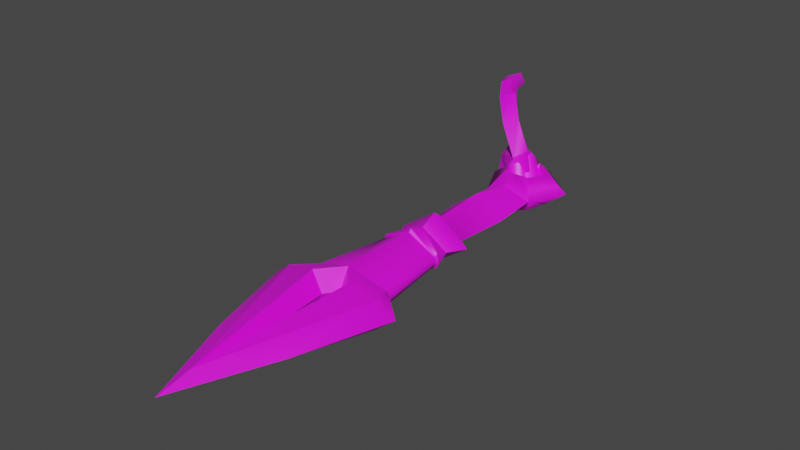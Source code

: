 # Source: spear.blend  (saved by Blender 3.3.6; exported with 4.5.12 LTS)
import bpy
from mathutils import Matrix  # noqa: F401  (used for matrix-valued properties, if any)

bpy.ops.wm.read_factory_settings(use_empty=True)
scene = bpy.context.scene
scene.name = 'Scene'

# ---- collections
col_collection = bpy.data.collections.new('Collection'); scene.collection.children.link(col_collection)

# ---- images (referenced by path relative to the original .blend; pixels are not part of the script)
import os
ASSET_DIR = os.environ.get("B2B_ASSET_DIR", "")  # directory of the original .blend (textures are referenced by path, not embedded)
HERE = os.path.dirname(os.path.abspath(__file__))  # packed textures are extracted next to this script under _unpacked/

def load_image(name, relpath, width, height, colorspace="sRGB"):
    """Load a texture the original file referenced (path relative to the .blend, or extracted next to this script)."""
    p = next((c for c in (os.path.join(HERE, relpath), os.path.join(ASSET_DIR, relpath)) if relpath and os.path.exists(c)), "")
    if p:
        img = bpy.data.images.load(p, check_existing=True)
        img.name = name
    else:  # same state as the original file: an image datablock whose file is absent (Cycles renders it pink)
        img = bpy.data.images.new(name, width, height)
        img.source = "FILE"
        img.filepath = "//" + (relpath or name)
    img.colorspace_settings.name = colorspace
    return img
img_sc_spear_bmp = load_image('sc_spear.bmp', 'sc_spear.bmp', 1024, 1024, 'sRGB')

# ---- materials (node trees are filled in below, after node groups)
mat_sc_spear = bpy.data.materials.new('sc_spear')
mat_sc_spear.use_transparent_shadow = False

# ---- material node trees
mat_sc_spear.use_nodes = True; mat_sc_spear.node_tree.nodes.clear()
_N = mat_sc_spear.node_tree.nodes; _L = mat_sc_spear.node_tree.links
n0 = _N.new('ShaderNodeBsdfPrincipled'); n0.name = 'Principled BSDF'; n0.location = (0, 300)
n0.distribution = 'GGX'
n0.subsurface_method = 'RANDOM_WALK_SKIN'
n0.inputs[3].default_value = 1.55
n0.inputs[27].default_value = (0.0, 0.0, 0.0, 1.0)
n0.inputs[28].default_value = 1.0
n1 = _N.new('ShaderNodeOutputMaterial'); n1.name = 'Material Output'; n1.location = (300, 300)
n2 = _N.new('ShaderNodeRGB'); n2.name = 'RGB'; n2.location = (-300, 300)
n2.label = 'Ambient'
n2.outputs[0].default_value = (0.0, 0.0, 0.0, 1.0)
n3 = _N.new('ShaderNodeRGB'); n3.name = 'RGB.001'; n3.location = (-300, 0)
n3.label = 'Specular'
n3.outputs[0].default_value = (1.0, 1.0, 1.0, 1.0)
n4 = _N.new('ShaderNodeTexImage'); n4.name = 'Image Texture'; n4.location = (-290, 280)
n4.image = img_sc_spear_bmp
_L.new(n0.outputs[0], n1.inputs[0])
_L.new(n4.outputs[0], n0.inputs[0])
n1.is_active_output = True

# ---- world
world_world = bpy.data.worlds.new('World'); scene.world = world_world
world_world.use_nodes = True; world_world.node_tree.nodes.clear()
_N = world_world.node_tree.nodes; _L = world_world.node_tree.links
n0 = _N.new('ShaderNodeOutputWorld'); n0.name = 'World Output'; n0.location = (300, 300)
n1 = _N.new('ShaderNodeBackground'); n1.name = 'Background'; n1.location = (10, 300)
n1.inputs[0].default_value = (0.05088, 0.05088, 0.05088, 1.0)
_L.new(n1.outputs[0], n0.inputs[0])
n0.is_active_output = True
world_world.color = (0.05088, 0.05088, 0.05088)
world_world.use_sun_shadow = False
world_world.sun_shadow_jitter_overblur = 0.0

# ---- meshes
me_mesh0 = bpy.data.meshes.new('mesh0')
me_mesh0.from_pydata([(-0.009589, -0.000372, 0.1999), (-0.000871, -0.000339, 0.1872), (-0.02004, -0.01955, 0.199), (-0.000732, -0.01967, 0.1767), (-0.02004, -0.01955, 0.199), (-0.009589, -0.000372, 0.1999), (-0.001027, -0.006852, 0.3452), (-0.001013, -0.000133, 0.2996), (-0.000871, -0.000339, 0.1872), (0.007813, -0.00026, 0.1999), (-0.000732, -0.01967, 0.1767), (0.01851, -0.0193, 0.1991), (0.007813, -0.00026, 0.1999), (0.01851, -0.0193, 0.1991), (-0.001013, -0.000133, 0.2996), (-0.001027, -0.006852, 0.3452), (-0.009589, -0.000372, 0.1999), (-0.02029, 0.01867, 0.1989), (-0.000871, -0.000339, 0.1872), (-0.000983, 0.01895, 0.1766), (-0.009589, -0.000372, 0.1999), (-0.02029, 0.01867, 0.1989), (-0.001013, -0.000133, 0.2996), (-0.001115, 0.006752, 0.3451), (0.007813, -0.00026, 0.1999), (-0.000871, -0.000339, 0.1872), (0.01827, 0.01892, 0.199), (-0.000983, 0.01895, 0.1766), (0.007813, -0.00026, 0.1999), (-0.001013, -0.000133, 0.2996), (0.01827, 0.01892, 0.199), (-0.001115, 0.006752, 0.3451), (-0.03774, -0.007014, 0.1709), (-0.000732, -0.01967, 0.1767), (-0.04786, -0.01374, 0.198), (-0.02004, -0.01955, 0.199), (-0.001027, -0.006852, 0.3452), (-0.000732, -0.01967, 0.1767), (0.03612, -0.006535, 0.171), (0.01851, -0.0193, 0.1991), (0.04626, -0.01313, 0.1981), (-0.001027, -0.006852, 0.3452), (-0.000983, 0.01895, 0.1766), (0.03603, 0.006275, 0.171), (0.04609, 0.01311, 0.198), (0.01827, 0.01892, 0.199), (-0.001115, 0.006752, 0.3451), (-0.000983, 0.01895, 0.1766), (-0.03782, 0.005796, 0.1709), (-0.02029, 0.01867, 0.1989), (-0.04803, 0.01249, 0.1979), (-0.001115, 0.006752, 0.3451), (-0.001027, -0.006852, 0.3452), (-0.001114, 1.2e-05, 0.3791), (0.03647, 8.2e-05, 0.2847), (0.04626, -0.01313, 0.1981), (0.06381, 9.1e-05, 0.1937), (0.03612, -0.006535, 0.171), (0.03788, -0.00012, 0.1698), (0.03788, -0.00012, 0.1698), (0.03603, 0.006275, 0.171), (0.06381, 9.1e-05, 0.1937), (0.04609, 0.01311, 0.198), (0.03647, 8.2e-05, 0.2847), (-0.001115, 0.006752, 0.3451), (-0.001114, 1.2e-05, 0.3791), (-0.03774, -0.007014, 0.1709), (-0.03958, -0.000623, 0.1697), (-0.06557, -0.000747, 0.1935), (-0.04786, -0.01374, 0.198), (-0.03846, -0.000403, 0.2846), (-0.001027, -0.006852, 0.3452), (-0.001114, 1.2e-05, 0.3791), (-0.001114, 1.2e-05, 0.3791), (-0.001115, 0.006752, 0.3451), (-0.03846, -0.000403, 0.2846), (-0.04803, 0.01249, 0.1979), (-0.06557, -0.000747, 0.1935), (-0.03782, 0.005796, 0.1709), (-0.03958, -0.000623, 0.1697), (-0.02983, -0.000692, 0.09784), (-0.02983, -0.000692, 0.09784), (-0.03958, -0.000623, 0.1697), (-0.02908, -0.004753, 0.09771), (-0.03774, -0.007014, 0.1709), (-0.000634, -0.01973, 0.09847), (-0.000732, -0.01967, 0.1767), (0.02762, -0.004385, 0.09778), (0.03612, -0.006535, 0.171), (0.02832, -0.000315, 0.09792), (0.03788, -0.00012, 0.1698), (0.02757, 0.003746, 0.09777), (0.03603, 0.006275, 0.171), (-0.000883, 0.01872, 0.0984), (-0.000983, 0.01895, 0.1766), (-0.02913, 0.003377, 0.09769), (-0.03782, 0.005796, 0.1709), (-0.02983, -0.000692, 0.09784), (-0.02459, -0.000934, -0.05185), (-0.00066, 0.01205, -0.04513), (-0.01398, 0.01648, -0.06568), (-0.000664, 0.01656, -0.06567), (-0.000494, -0.01358, -0.04509), (-0.02459, -0.000934, -0.05185), (-0.000438, -0.01817, -0.0656), (-0.01376, -0.01826, -0.06562), (-0.000544, -0.000813, -0.0714), (0.02346, -0.000622, -0.05179), (-0.00066, 0.01205, -0.04513), (-0.000664, 0.01656, -0.06567), (0.01266, 0.01665, -0.06565), (-0.000544, -0.000813, -0.0714), (-0.02156, -0.005629, -0.1128), (-0.01759, -0.01422, -0.1081), (-0.01936, -0.02236, -0.1256), (-0.004488, -0.02547, -0.1103), (-0.003832, -0.03484, -0.09937), (0.02799, 0.00681, 0.09532), (-0.000844, 0.01643, 0.07919), (0.02553, -0.000369, 0.07895), (0.03045, -0.000305, 0.09568), (0.02808, -0.007453, 0.09535), (-0.000624, -0.0175, 0.07925), (-0.0295, -0.007826, 0.09527), (-0.02699, -0.000707, 0.07889), (-0.03196, -0.00071, 0.0956), (-0.02959, 0.006437, 0.09525), (-0.04039, 0.01575, -0.09705), (-0.01455, 0.02715, -0.08607), (-0.01869, 0.01685, -0.07848), (-0.03298, -0.007543, -0.09901), (-0.02067, 0.00571, -0.08659), (-0.000306, 0.003697, -0.08308), (-0.01455, 0.02715, -0.08607), (-0.000843, 0.001664, -0.07493), (-0.01869, 0.01685, -0.07848), (-0.006321, -0.003706, -0.06673), (-0.02067, 0.00571, -0.08659), (-0.01743, -0.004454, -0.08216), (-0.000667, -0.00683, -0.08482), (-0.003832, -0.03484, -0.09937), (0.008247, -0.004607, -0.08732), (-0.004488, -0.02547, -0.1103), (0.008584, -0.002425, -0.09833), (-0.01759, -0.01422, -0.1081), (-0.01128, -0.004633, -0.1012), (-0.008401, 0.014, -0.1141), (-0.00689, 0.02543, -0.1009), (-0.03189, 0.02197, -0.1222), (-0.02192, 0.01018, -0.1272), (-0.04016, -0.007537, -0.1299), (-0.02638, -0.009056, -0.1315), (-0.02792, -0.03415, -0.1202), (-0.000544, -0.000813, -0.0714), (-0.01376, -0.01826, -0.06562), (-0.01014, -0.000876, -0.07141), (-0.01014, -0.000876, -0.07141), (-0.01648, -0.000949, -0.08816), (-0.02258, -0.01634, -0.08887), (-0.01376, -0.01826, -0.06562), (-0.04272, -0.001121, -0.08955), (-0.02459, -0.000934, -0.05185), (-0.02278, 0.01436, -0.08893), (-0.01398, 0.01648, -0.06568), (0.01266, 0.01665, -0.06565), (-0.000544, -0.000813, -0.0714), (0.009049, -0.000752, -0.07139), (0.02346, -0.000622, -0.05179), (-0.000494, -0.01358, -0.04509), (0.01288, -0.01808, -0.06559), (-0.000438, -0.01817, -0.0656), (-0.000494, -0.01358, -0.04509), (0.01288, -0.01808, -0.06559), (0.009049, -0.000752, -0.07139), (0.01288, -0.01808, -0.06559), (0.01543, -0.000741, -0.08812), (0.02173, -0.01605, -0.08882), (-0.000506, -0.000869, -0.1011), (0.02173, -0.01605, -0.08882), (-0.000403, -0.0156, -0.1068), (0.04168, -0.000574, -0.08944), (-0.000475, -0.000913, -0.1253), (0.02153, 0.01465, -0.08887), (-0.000594, 0.01384, -0.1069), (0.01543, -0.000741, -0.08812), (-0.000506, -0.000869, -0.1011), (0.009049, -0.000752, -0.07139), (0.01543, -0.000741, -0.08812), (0.02153, 0.01465, -0.08887), (0.01266, 0.01665, -0.06565), (0.04168, -0.000574, -0.08944), (0.02346, -0.000622, -0.05179), (0.02173, -0.01605, -0.08882), (0.01288, -0.01808, -0.06559), (-0.01295, 0.02148, -0.09452), (-0.04007, 0.02261, -0.1088), (-0.03428, 0.01819, -0.1137), (-0.04763, -0.006993, -0.1145), (-0.03665, -0.01508, -0.1183), (-0.03232, -0.03567, -0.1027), (-0.02945, -0.02836, -0.1123), (-0.03232, -0.03567, -0.1027), (-0.0102, -0.0335, -0.08441), (-0.03232, -0.03567, -0.1027), (-0.01864, -0.03082, -0.07813), (-0.03232, -0.03567, -0.1027), (-0.03332, -0.02969, -0.09033), (-0.04763, -0.006993, -0.1145), (-0.04622, -0.006091, -0.1023), (-0.04007, 0.02261, -0.1088), (-0.01295, 0.02148, -0.09452), (-0.00689, 0.02543, -0.1009), (-0.03428, 0.01819, -0.1137), (-0.03189, 0.02197, -0.1222), (-0.03665, -0.01508, -0.1183), (-0.04016, -0.007537, -0.1299), (-0.02945, -0.02836, -0.1123), (-0.02792, -0.03415, -0.1202), (-0.01185, -0.03207, -0.09392), (-0.000611, -0.0228, 0.09595), (-0.02908, -0.004753, 0.09771), (-0.000634, -0.01973, 0.09847), (-0.000624, -0.0175, 0.07925), (-0.000611, -0.0228, 0.09595), (-0.0295, -0.007826, 0.09527), (-0.02908, -0.004753, 0.09771), (-0.0295, -0.007826, 0.09527), (-0.02983, -0.000692, 0.09784), (-0.03196, -0.00071, 0.0956), (-0.02913, 0.003377, 0.09769), (-0.02959, 0.006437, 0.09525), (-0.000883, 0.01872, 0.0984), (-0.02959, 0.006437, 0.09525), (-0.0009, 0.02178, 0.09588), (-0.02699, -0.000707, 0.07889), (-0.000844, 0.01643, 0.07919), (-0.000844, 0.01643, 0.07919), (-0.0009, 0.02178, 0.09588), (0.02799, 0.00681, 0.09532), (0.02757, 0.003746, 0.09777), (0.02799, 0.00681, 0.09532), (0.02832, -0.000315, 0.09792), (0.03045, -0.000305, 0.09568), (0.02762, -0.004385, 0.09778), (0.02808, -0.007453, 0.09535), (-0.000634, -0.01973, 0.09847), (0.02808, -0.007453, 0.09535), (-0.000611, -0.0228, 0.09595), (0.02808, -0.007453, 0.09535), (-0.000611, -0.0228, 0.09595), (0.02553, -0.000369, 0.07895), (-0.000624, -0.0175, 0.07925), (0.02757, 0.003746, 0.09777), (-0.0009, 0.02178, 0.09588), (-0.000883, 0.01872, 0.0984), (-0.000494, -0.01358, -0.04509), (-0.02459, -0.000934, -0.05185), (-0.02813, -0.000862, -0.000638), (-0.000502, -0.02093, -0.000875), (-0.02383, -0.000736, 0.05275), (-0.000589, -0.01785, 0.05281), (-0.03699, -0.000804, 0.06238), (-0.000553, -0.02529, 0.06302), (-0.02699, -0.000707, 0.07889), (-0.000624, -0.0175, 0.07925), (-0.02459, -0.000934, -0.05185), (-0.00066, 0.01205, -0.04513), (-0.000764, 0.01956, -0.00095), (-0.02813, -0.000862, -0.000638), (-0.000813, 0.01667, 0.05274), (-0.02383, -0.000736, 0.05275), (-0.000874, 0.02416, 0.06293), (-0.03699, -0.000804, 0.06238), (-0.000844, 0.01643, 0.07919), (-0.02699, -0.000707, 0.07889), (0.02553, -0.000369, 0.07895), (-0.000844, 0.01643, 0.07919), (-0.000874, 0.02416, 0.06293), (0.03556, -0.000333, 0.06247), (-0.000813, 0.01667, 0.05274), (0.02243, -0.000436, 0.05281), (-0.000764, 0.01956, -0.00095), (0.02686, -0.000506, -0.000569), (-0.00066, 0.01205, -0.04513), (0.02346, -0.000622, -0.05179), (-0.000624, -0.0175, 0.07925), (0.02553, -0.000369, 0.07895), (0.03556, -0.000333, 0.06247), (-0.000553, -0.02529, 0.06302), (0.02243, -0.000436, 0.05281), (-0.000589, -0.01785, 0.05281), (0.02686, -0.000506, -0.000569), (-0.000502, -0.02093, -0.000875), (0.02346, -0.000622, -0.05179), (-0.000494, -0.01358, -0.04509), (-0.000544, -0.000813, -0.0714), (-0.000438, -0.01817, -0.0656), (0.009049, -0.000752, -0.07139), (-0.000594, 0.01384, -0.1069), (-0.01648, -0.000949, -0.08816), (-0.000506, -0.000869, -0.1011), (-0.01648, -0.000949, -0.08816), (-0.000506, -0.000869, -0.1011), (-0.000403, -0.0156, -0.1068), (-0.02258, -0.01634, -0.08887), (-0.000475, -0.000913, -0.1253), (-0.04272, -0.001121, -0.08955), (-0.000594, 0.01384, -0.1069), (-0.02278, 0.01436, -0.08893), (-0.01648, -0.000949, -0.08816), (-0.01398, 0.01648, -0.06568), (-0.01014, -0.000876, -0.07141), (-0.000664, 0.01656, -0.06567), (-0.000544, -0.000813, -0.0714), (-0.01185, -0.03207, -0.09392), (-0.000667, -0.00683, -0.08482), (0.002574, -0.005811, -0.07434), (-0.01185, -0.03207, -0.09392), (-0.02945, -0.02836, -0.1123), (-0.0102, -0.0335, -0.08441), (0.002574, -0.005811, -0.07434), (-0.0102, -0.0335, -0.08441), (-0.006321, -0.003706, -0.06673), (-0.01864, -0.03082, -0.07813), (-0.01743, -0.004454, -0.08216), (-0.01864, -0.03082, -0.07813), (-0.02094, -0.01556, -0.08876), (-0.03332, -0.02969, -0.09033), (-0.03298, -0.007543, -0.09901), (-0.04622, -0.006091, -0.1023), (-0.04039, 0.01575, -0.09705), (-0.04007, 0.02261, -0.1088), (-0.01455, 0.02715, -0.08607), (-0.01295, 0.02148, -0.09452), (-0.000306, 0.003697, -0.08308), (-0.01295, 0.02148, -0.09452), (0.008064, 0.003413, -0.08707), (-0.00689, 0.02543, -0.1009), (0.008584, -0.002425, -0.09833), (-0.008401, 0.014, -0.1141), (-0.01128, -0.004633, -0.1012), (-0.008401, 0.014, -0.1141), (-0.01715, 0.003959, -0.107), (-0.02192, 0.01018, -0.1272), (-0.01715, 0.003959, -0.107), (-0.02192, 0.01018, -0.1272), (-0.02156, -0.005629, -0.1128), (-0.02638, -0.009056, -0.1315), (-0.01936, -0.02236, -0.1256), (-0.02792, -0.03415, -0.1202), (-0.003832, -0.03484, -0.09937), (-0.01185, -0.03207, -0.09392), (-0.000667, -0.00683, -0.08482), (-0.07691, 0.05905, -0.1887), (-0.08689, 0.055, -0.1783), (-0.07515, 0.05559, -0.1523), (-0.09095, 0.06689, -0.1747), (-0.08689, 0.055, -0.1783), (-0.07515, 0.05559, -0.1523), (-0.07515, 0.05559, -0.1523), (-0.05706, 0.05121, -0.1235), (-0.06511, 0.06215, -0.1567), (-0.07691, 0.05905, -0.1887), (-0.06511, 0.06215, -0.1567), (-0.07835, 0.07109, -0.1825), (-0.0648, 0.0765, -0.1539), (-0.09095, 0.06689, -0.1747), (-0.07789, 0.0714, -0.1465), (-0.07515, 0.05559, -0.1523), (-0.07789, 0.0714, -0.1465), (-0.05706, 0.05121, -0.1235), (-0.05987, 0.06672, -0.1183), (-0.04105, 0.0373, -0.1054), (-0.0388, 0.05205, -0.09453), (-0.02464, 0.01926, -0.09412), (-0.01554, 0.02513, -0.0802), (-0.02258, -0.01045, -0.09524), (-0.01554, 0.02513, -0.0802), (-0.01154, -0.009688, -0.08285), (-0.01554, 0.02513, -0.0802), (0.001417, -0.000818, -0.09016), (-0.004698, 0.03156, -0.08927), (-0.01086, -0.005028, -0.1039), (-0.01247, 0.02422, -0.1029), (-0.02258, -0.01045, -0.09524), (-0.01247, 0.02422, -0.1029), (-0.02464, 0.01926, -0.09412), (-0.03059, 0.04176, -0.1113), (-0.04105, 0.0373, -0.1054), (-0.04646, 0.05486, -0.1304), (-0.05706, 0.05121, -0.1235), (-0.05706, 0.05121, -0.1235), (-0.04646, 0.05486, -0.1304), (-0.06511, 0.06215, -0.1567), (-0.04646, 0.05486, -0.1304), (-0.0648, 0.0765, -0.1539), (-0.04669, 0.07241, -0.1258), (-0.07789, 0.0714, -0.1465), (-0.04669, 0.07241, -0.1258), (-0.05987, 0.06672, -0.1183), (-0.04669, 0.07241, -0.1258), (-0.0388, 0.05205, -0.09453), (-0.02643, 0.0552, -0.1036), (-0.01554, 0.02513, -0.0802), (-0.02643, 0.0552, -0.1036), (-0.004698, 0.03156, -0.08927), (-0.02643, 0.0552, -0.1036), (-0.01247, 0.02422, -0.1029), (-0.02643, 0.0552, -0.1036), (-0.03059, 0.04176, -0.1113), (-0.04669, 0.07241, -0.1258), (-0.04646, 0.05486, -0.1304)], [], [(0, 1, 2), (2, 1, 3), (4, 5, 6), (6, 5, 7), (8, 9, 10), (10, 9, 11), (12, 13, 14), (14, 13, 15), (16, 17, 18), (18, 17, 19), (20, 21, 22), (22, 21, 23), (24, 25, 26), (26, 25, 27), (28, 29, 30), (30, 29, 31), (32, 33, 34), (34, 33, 35), (34, 35, 36), (37, 38, 39), (39, 38, 40), (39, 40, 41), (42, 43, 44), (42, 44, 45), (45, 44, 46), (47, 48, 49), (49, 48, 50), (49, 50, 51), (52, 53, 54), (52, 54, 55), (55, 54, 56), (55, 56, 57), (57, 56, 58), (59, 60, 61), (61, 60, 62), (61, 62, 63), (63, 62, 64), (63, 64, 65), (66, 67, 68), (66, 68, 69), (69, 68, 70), (69, 70, 71), (71, 70, 72), (73, 74, 75), (75, 74, 76), (75, 76, 77), (77, 76, 78), (77, 78, 79), (79, 78, 80), (81, 82, 83), (83, 82, 84), (83, 84, 85), (85, 84, 86), (85, 86, 87), (87, 86, 88), (87, 88, 89), (89, 88, 90), (89, 90, 91), (91, 90, 92), (91, 92, 93), (93, 92, 94), (93, 94, 95), (95, 94, 96), (95, 96, 97), (98, 99, 100), (100, 99, 101), (102, 103, 104), (104, 103, 105), (104, 105, 106), (107, 108, 109), (107, 109, 110), (110, 109, 111), (112, 113, 114), (114, 113, 115), (114, 115, 116), (117, 118, 119), (117, 119, 120), (120, 119, 121), (122, 123, 124), (124, 123, 125), (124, 125, 126), (127, 128, 129), (127, 129, 130), (130, 129, 131), (132, 133, 134), (134, 133, 135), (134, 135, 136), (136, 135, 137), (136, 137, 138), (139, 140, 141), (141, 140, 142), (141, 142, 143), (143, 142, 144), (143, 144, 145), (146, 147, 148), (146, 148, 149), (149, 148, 150), (149, 150, 151), (151, 150, 152), (153, 154, 155), (156, 157, 158), (156, 158, 159), (159, 158, 160), (159, 160, 161), (161, 160, 162), (161, 162, 163), (164, 165, 166), (167, 168, 169), (170, 171, 172), (170, 172, 173), (173, 174, 175), (175, 174, 176), (175, 176, 177), (177, 178, 179), (179, 178, 180), (179, 180, 181), (181, 180, 182), (181, 182, 183), (183, 182, 184), (183, 184, 185), (186, 187, 188), (186, 188, 189), (189, 188, 190), (189, 190, 191), (191, 190, 192), (191, 192, 193), (194, 195, 196), (196, 195, 197), (196, 197, 198), (198, 197, 199), (198, 199, 200), (200, 201, 202), (202, 203, 204), (204, 205, 206), (206, 205, 207), (206, 207, 208), (208, 207, 209), (210, 211, 212), (212, 211, 213), (212, 213, 214), (214, 213, 215), (214, 215, 216), (216, 215, 217), (216, 217, 218), (219, 220, 221), (222, 223, 224), (224, 223, 225), (226, 225, 227), (226, 227, 228), (228, 227, 229), (228, 229, 230), (230, 229, 231), (232, 231, 233), (232, 233, 234), (234, 233, 235), (236, 237, 238), (238, 237, 239), (240, 239, 241), (240, 241, 242), (242, 241, 243), (242, 243, 244), (244, 243, 245), (246, 245, 247), (248, 249, 250), (250, 249, 251), (252, 253, 254), (255, 256, 257), (255, 257, 258), (258, 257, 259), (258, 259, 260), (260, 259, 261), (260, 261, 262), (262, 261, 263), (262, 263, 264), (265, 266, 267), (265, 267, 268), (268, 267, 269), (268, 269, 270), (270, 269, 271), (270, 271, 272), (272, 271, 273), (272, 273, 274), (275, 276, 277), (275, 277, 278), (278, 277, 279), (278, 279, 280), (280, 279, 281), (280, 281, 282), (282, 281, 283), (282, 283, 284), (285, 286, 287), (285, 287, 288), (288, 287, 289), (288, 289, 290), (290, 289, 291), (290, 291, 292), (292, 291, 293), (292, 293, 294), (295, 296, 297), (298, 299, 300), (301, 302, 303), (301, 303, 304), (304, 303, 305), (304, 305, 306), (306, 305, 307), (306, 307, 308), (308, 307, 309), (308, 309, 310), (310, 309, 311), (310, 311, 312), (312, 311, 313), (314, 315, 316), (317, 318, 319), (317, 319, 320), (320, 321, 322), (322, 321, 323), (322, 323, 324), (324, 325, 326), (326, 325, 327), (326, 327, 328), (328, 327, 329), (328, 329, 330), (330, 329, 331), (330, 331, 332), (332, 331, 333), (332, 333, 334), (334, 335, 336), (336, 335, 337), (336, 337, 338), (338, 337, 339), (338, 339, 340), (340, 341, 342), (342, 341, 343), (344, 345, 346), (346, 345, 347), (346, 347, 348), (348, 347, 349), (348, 349, 350), (350, 349, 351), (350, 351, 352), (353, 354, 355), (356, 357, 358), (359, 360, 361), (359, 361, 362), (362, 363, 364), (364, 363, 365), (364, 365, 366), (366, 365, 367), (366, 367, 368), (368, 369, 370), (370, 369, 371), (370, 371, 372), (372, 371, 373), (372, 373, 374), (374, 373, 375), (374, 375, 376), (376, 377, 378), (378, 379, 380), (380, 379, 381), (380, 381, 382), (382, 381, 383), (382, 383, 384), (384, 385, 386), (386, 385, 387), (386, 387, 388), (388, 387, 389), (388, 389, 390), (391, 392, 393), (393, 394, 395), (395, 394, 396), (395, 396, 397), (397, 398, 399), (399, 400, 401), (401, 400, 402), (401, 402, 403), (403, 404, 405), (405, 406, 407), (407, 408, 409), (409, 408, 410), (409, 410, 411)])
me_mesh0.polygons.foreach_set('use_smooth', [1, 1, 1, 1, 1, 1, 1, 0, 1, 1, 1, 0, 1, 1, 0, 1, 1, 1, 1, 1, 1, 1, 1, 1, 1, 1, 1, 1, 1, 1, 1, 1, 1, 1, 1, 1, 1, 1, 1, 1, 1, 1, 1, 1, 1, 1, 1, 1, 1, 1, 1, 1, 1, 1, 1, 1, 1, 1, 1, 1, 1, 1, 1, 1, 1, 1, 1, 1, 1, 1, 1, 1, 1, 1, 1, 1, 1, 1, 1, 1, 1, 1, 1, 1, 1, 1, 1, 1, 1, 1, 1, 1, 1, 1, 1, 1, 1, 1, 1, 1, 1, 1, 1, 1, 1, 1, 1, 1, 1, 1, 1, 1, 1, 1, 1, 1, 1, 1, 1, 1, 1, 1, 1, 1, 1, 1, 1, 1, 1, 1, 1, 1, 1, 1, 1, 1, 1, 1, 1, 1, 1, 1, 1, 1, 1, 1, 1, 1, 1, 1, 1, 1, 1, 1, 1, 1, 1, 1, 1, 1, 1, 1, 1, 1, 1, 1, 1, 1, 1, 1, 1, 1, 1, 1, 1, 1, 1, 1, 1, 1, 1, 1, 1, 1, 1, 1, 1, 1, 1, 1, 1, 1, 1, 1, 1, 1, 1, 1, 1, 1, 1, 1, 1, 1, 1, 1, 1, 1, 1, 1, 1, 1, 1, 1, 1, 1, 1, 1, 1, 1, 1, 1, 1, 1, 1, 1, 1, 1, 1, 1, 1, 1, 1, 1, 1, 1, 1, 1, 1, 1, 1, 1, 1, 1, 1, 1, 1, 1, 1, 1, 1, 1, 1, 1, 1, 1, 1, 1, 1, 1, 1, 1, 1, 1, 1, 1, 1, 1, 1, 1, 1, 1, 1, 1, 1, 1, 1, 1, 1, 1])
_uv = me_mesh0.uv_layers.new(name='GeometrySource2')
_uv.uv.foreach_set('vector', [0.5553, 0.7262, 0.5971, 0.6915, 0.5531, 0.7723, 0.5531, 0.7723, 0.5971, 0.6915, 0.6207, 0.6937, 0.5531, 0.7723, 0.5553, 0.7262, 0.2438, 0.6483, 0.2438, 0.6483, 0.5553, 0.7262, 0.3456, 0.6676, 0.5971, 0.6915, 0.5621, 0.6512, 0.6207, 0.6937, 0.6207, 0.6937, 0.5621, 0.6512, 0.5734, 0.6009, 0.5621, 0.6512, 0.5734, 0.6009, 0.3456, 0.6676, 0.3456, 0.6676, 0.5734, 0.6009, 0.2438, 0.6483, 0.5553, 0.7262, 0.5531, 0.7718, 0.5971, 0.6915, 0.5971, 0.6915, 0.5531, 0.7718, 0.6207, 0.6934, 0.5553, 0.7262, 0.5531, 0.7718, 0.3456, 0.6676, 0.3456, 0.6676, 0.5531, 0.7718, 0.2438, 0.648, 0.5621, 0.6512, 0.5971, 0.6915, 0.5734, 0.6004, 0.5734, 0.6004, 0.5971, 0.6915, 0.6207, 0.6934, 0.5621, 0.6512, 0.3456, 0.6676, 0.5734, 0.6004, 0.5734, 0.6004, 0.3456, 0.6676, 0.2438, 0.648, 0.6166, 0.8612, 0.6207, 0.6937, 0.5546, 0.8922, 0.5546, 0.8922, 0.6207, 0.6937, 0.5531, 0.7723, 0.5546, 0.8922, 0.5531, 0.7723, 0.2438, 0.6483, 0.6207, 0.6937, 0.6366, 0.5401, 0.5734, 0.6009, 0.5734, 0.6009, 0.6366, 0.5401, 0.5565, 0.4837, 0.5734, 0.6009, 0.5565, 0.4837, 0.2438, 0.6483, 0.6207, 0.6934, 0.6366, 0.5401, 0.5565, 0.4835, 0.6207, 0.6934, 0.5565, 0.4835, 0.5734, 0.6004, 0.5734, 0.6004, 0.5565, 0.4835, 0.2438, 0.648, 0.6207, 0.6934, 0.6166, 0.8612, 0.5531, 0.7718, 0.5531, 0.7718, 0.6166, 0.8612, 0.5546, 0.8919, 0.5531, 0.7718, 0.5546, 0.8919, 0.2438, 0.648, 0.2438, 0.6483, 0.1627, 0.6436, 0.3812, 0.4967, 0.2438, 0.6483, 0.3812, 0.4967, 0.5565, 0.4837, 0.5565, 0.4837, 0.3812, 0.4967, 0.5731, 0.421, 0.5565, 0.4837, 0.5731, 0.421, 0.6366, 0.5401, 0.6366, 0.5401, 0.5731, 0.421, 0.64, 0.5326, 0.64, 0.5326, 0.6366, 0.5401, 0.5731, 0.421, 0.5731, 0.421, 0.6366, 0.5401, 0.5565, 0.4835, 0.5731, 0.421, 0.5565, 0.4835, 0.3812, 0.4967, 0.3812, 0.4967, 0.5565, 0.4835, 0.2438, 0.648, 0.3812, 0.4967, 0.2438, 0.648, 0.1627, 0.6436, 0.6166, 0.8612, 0.6188, 0.8692, 0.5526, 0.9691, 0.6166, 0.8612, 0.5526, 0.9691, 0.5546, 0.8922, 0.5546, 0.8922, 0.5526, 0.9691, 0.3595, 0.8326, 0.5546, 0.8922, 0.3595, 0.8326, 0.2438, 0.6483, 0.2438, 0.6483, 0.3595, 0.8326, 0.1627, 0.6436, 0.1627, 0.6436, 0.2438, 0.648, 0.3595, 0.8326, 0.3595, 0.8326, 0.2438, 0.648, 0.5546, 0.8919, 0.3595, 0.8326, 0.5546, 0.8919, 0.5526, 0.9691, 0.5526, 0.9691, 0.5546, 0.8919, 0.6166, 0.8612, 0.5526, 0.9691, 0.6166, 0.8612, 0.6188, 0.8692, 0.6188, 0.8692, 0.6166, 0.8612, 0.7667, 0.8473, 0.7667, 0.8473, 0.6188, 0.8692, 0.7675, 0.8441, 0.7675, 0.8441, 0.6188, 0.8692, 0.6166, 0.8612, 0.7675, 0.8441, 0.6166, 0.8612, 0.7758, 0.7227, 0.7758, 0.7227, 0.6166, 0.8612, 0.6207, 0.6937, 0.7758, 0.7227, 0.6207, 0.6937, 0.7792, 0.5894, 0.7792, 0.5894, 0.6207, 0.6937, 0.6366, 0.5401, 0.7792, 0.5894, 0.6366, 0.5401, 0.7792, 0.5863, 0.7792, 0.5863, 0.6366, 0.5401, 0.64, 0.5326, 0.7792, 0.5863, 0.64, 0.5326, 0.7792, 0.5894, 0.7792, 0.5894, 0.64, 0.5326, 0.6366, 0.5401, 0.7792, 0.5894, 0.6366, 0.5401, 0.7758, 0.7223, 0.7758, 0.7223, 0.6366, 0.5401, 0.6207, 0.6934, 0.7758, 0.7223, 0.6207, 0.6934, 0.7675, 0.8441, 0.7675, 0.8441, 0.6207, 0.6934, 0.6166, 0.8612, 0.7675, 0.8441, 0.6166, 0.8612, 0.7667, 0.8473, 0.6017, 0.3065, 0.6017, 0.3387, 0.6781, 0.3148, 0.6781, 0.3148, 0.6017, 0.3387, 0.6781, 0.3436, 0.6029, 0.3387, 0.6017, 0.3065, 0.6784, 0.3419, 0.6784, 0.3419, 0.6017, 0.3065, 0.6779, 0.3143, 0.6784, 0.3419, 0.6779, 0.3143, 0.6923, 0.3448, 0.6041, 0.3031, 0.6078, 0.3419, 0.6771, 0.3412, 0.6041, 0.3031, 0.6771, 0.3412, 0.6801, 0.3038, 0.6801, 0.3038, 0.6771, 0.3412, 0.6947, 0.3311, 0.4879, 0.01059, 0.8219, 0.003505, 0.662, 0.06259, 0.662, 0.06259, 0.8219, 0.003505, 0.8124, 0.06332, 0.662, 0.06259, 0.8124, 0.06332, 0.8226, 0.1148, 0.7589, 0.3477, 0.7059, 0.2328, 0.7018, 0.3553, 0.7589, 0.3477, 0.7018, 0.3553, 0.7596, 0.3492, 0.7596, 0.3492, 0.7018, 0.3553, 0.7589, 0.3475, 0.7062, 0.2403, 0.7533, 0.348, 0.6979, 0.3578, 0.6979, 0.3578, 0.7533, 0.348, 0.754, 0.3497, 0.6979, 0.3578, 0.754, 0.3497, 0.7533, 0.348, 0.3385, 0.06918, 0.1715, 0.1283, 0.1742, 0.0726, 0.3385, 0.06918, 0.1742, 0.0726, 0.6635, 0.006678, 0.6635, 0.006678, 0.1742, 0.0726, 0.1715, 0.01913, 0.01722, 0.1793, 0.1715, 0.1283, 0.02064, 0.1314, 0.02064, 0.1314, 0.1715, 0.1283, 0.1742, 0.0726, 0.02064, 0.1314, 0.1742, 0.0726, 0.02234, 0.07601, 0.02234, 0.07601, 0.1742, 0.0726, 0.1715, 0.01913, 0.02234, 0.07601, 0.1715, 0.01913, 0.02332, 0.01889, 0.9559, 0.1588, 0.8226, 0.1148, 0.9586, 0.1082, 0.9586, 0.1082, 0.8226, 0.1148, 0.8124, 0.06332, 0.9586, 0.1082, 0.8124, 0.06332, 0.9962, 0.05551, 0.9962, 0.05551, 0.8124, 0.06332, 0.8219, 0.003505, 0.9962, 0.05551, 0.8219, 0.003505, 0.9586, 0.0003312, 0.1742, 0.07309, 0.1715, 0.1292, 0.2389, 0.1258, 0.1742, 0.07309, 0.2389, 0.1258, 0.3263, 0.01351, 0.3263, 0.01351, 0.2389, 0.1258, 0.4879, 0.1222, 0.3263, 0.01351, 0.4879, 0.1222, 0.4904, 0.06625, 0.4904, 0.06625, 0.4879, 0.1222, 0.6566, 0.1185, 0.6923, 0.3448, 0.6779, 0.3143, 0.692, 0.3016, 0.692, 0.3016, 0.6898, 0.2682, 0.6815, 0.2679, 0.692, 0.3016, 0.6815, 0.2679, 0.6779, 0.3143, 0.6779, 0.3143, 0.6815, 0.2679, 0.601, 0.2725, 0.6779, 0.3143, 0.601, 0.2725, 0.6017, 0.3065, 0.6017, 0.3065, 0.601, 0.2725, 0.6818, 0.2679, 0.6017, 0.3065, 0.6818, 0.2679, 0.6781, 0.3148, 0.6801, 0.3038, 0.6947, 0.3311, 0.6942, 0.2943, 0.6041, 0.3031, 0.6063, 0.3419, 0.6803, 0.304, 0.6784, 0.3409, 0.6063, 0.3419, 0.6803, 0.304, 0.6784, 0.3409, 0.6803, 0.304, 0.6942, 0.2943, 0.6942, 0.2943, 0.6803, 0.304, 0.6908, 0.2596, 0.6908, 0.2596, 0.6803, 0.304, 0.6847, 0.2667, 0.6908, 0.2596, 0.6847, 0.2667, 0.6913, 0.2415, 0.6913, 0.2415, 0.6847, 0.2667, 0.6825, 0.234, 0.6825, 0.234, 0.6847, 0.2667, 0.6014, 0.2589, 0.6825, 0.234, 0.6014, 0.2589, 0.6022, 0.2303, 0.6022, 0.2303, 0.6014, 0.2589, 0.6842, 0.2669, 0.6022, 0.2303, 0.6842, 0.2669, 0.6825, 0.2345, 0.6825, 0.2345, 0.6842, 0.2669, 0.6908, 0.2596, 0.6825, 0.2345, 0.6908, 0.2596, 0.6913, 0.2415, 0.6942, 0.2943, 0.6908, 0.2596, 0.6842, 0.2669, 0.6942, 0.2943, 0.6842, 0.2669, 0.6801, 0.3038, 0.6801, 0.3038, 0.6842, 0.2669, 0.6014, 0.2589, 0.6801, 0.3038, 0.6014, 0.2589, 0.6041, 0.3031, 0.6041, 0.3031, 0.6014, 0.2589, 0.6847, 0.2667, 0.6041, 0.3031, 0.6847, 0.2667, 0.6803, 0.304, 0.1691, 0.1761, 0.2003, 0.1248, 0.3239, 0.1727, 0.3239, 0.1727, 0.2003, 0.1248, 0.4669, 0.08725, 0.3239, 0.1727, 0.4669, 0.08725, 0.5878, 0.169, 0.5878, 0.169, 0.4669, 0.08725, 0.6566, 0.1175, 0.5878, 0.169, 0.6566, 0.1175, 0.652, 0.1656, 0.652, 0.1656, 0.6566, 0.1175, 0.8226, 0.1139, 0.8226, 0.1139, 0.6566, 0.1175, 0.8554, 0.05844, 0.8554, 0.05844, 0.6566, 0.1175, 0.7596, 0.003016, 0.7596, 0.003016, 0.6566, 0.1175, 0.4669, 0.08725, 0.7596, 0.003016, 0.4669, 0.08725, 0.5409, 0.06576, 0.5409, 0.06576, 0.4669, 0.08725, 0.2003, 0.1248, 0.1691, 0.1761, 0.1715, 0.1292, 0.3239, 0.1727, 0.3239, 0.1727, 0.1715, 0.1292, 0.2389, 0.1258, 0.3239, 0.1727, 0.2389, 0.1258, 0.5878, 0.169, 0.5878, 0.169, 0.2389, 0.1258, 0.4879, 0.1222, 0.5878, 0.169, 0.4879, 0.1222, 0.652, 0.1656, 0.652, 0.1656, 0.4879, 0.1222, 0.6566, 0.1185, 0.652, 0.1656, 0.6566, 0.1185, 0.8192, 0.162, 0.757, 0.2413, 0.7582, 0.3475, 0.7594, 0.2381, 0.7062, 0.2403, 0.757, 0.2413, 0.7533, 0.348, 0.7533, 0.348, 0.757, 0.2413, 0.7582, 0.3475, 0.7533, 0.348, 0.7582, 0.3475, 0.7584, 0.348, 0.7533, 0.348, 0.7584, 0.348, 0.754, 0.3497, 0.754, 0.3497, 0.7584, 0.348, 0.7582, 0.3475, 0.754, 0.3497, 0.7582, 0.3475, 0.7533, 0.348, 0.7533, 0.348, 0.7582, 0.3475, 0.7596, 0.2376, 0.7533, 0.348, 0.7596, 0.2376, 0.7572, 0.2408, 0.7533, 0.348, 0.7572, 0.2408, 0.6979, 0.3578, 0.6979, 0.3578, 0.7572, 0.2408, 0.7059, 0.2328, 0.7059, 0.2328, 0.7596, 0.2296, 0.7589, 0.3477, 0.7589, 0.3477, 0.7596, 0.2296, 0.7638, 0.3473, 0.7589, 0.3477, 0.7638, 0.3473, 0.764, 0.3477, 0.7589, 0.3477, 0.764, 0.3477, 0.7596, 0.3492, 0.7596, 0.3492, 0.764, 0.3477, 0.7638, 0.3473, 0.7596, 0.3492, 0.7638, 0.3473, 0.7589, 0.3475, 0.7589, 0.3475, 0.7638, 0.3473, 0.7604, 0.2288, 0.7589, 0.3475, 0.7604, 0.2288, 0.7594, 0.2291, 0.7589, 0.3475, 0.7594, 0.2291, 0.7018, 0.3553, 0.7018, 0.3553, 0.7594, 0.2291, 0.7057, 0.2301, 0.7638, 0.3473, 0.7596, 0.2296, 0.7643, 0.2293, 0.2167, 0.2328, 0.1874, 0.3475, 0.3844, 0.358, 0.2167, 0.2328, 0.3844, 0.358, 0.3844, 0.2354, 0.3844, 0.2354, 0.3844, 0.358, 0.5721, 0.3321, 0.3844, 0.2354, 0.5721, 0.3321, 0.5731, 0.2386, 0.5731, 0.2386, 0.5721, 0.3321, 0.6559, 0.4342, 0.5731, 0.2386, 0.6559, 0.4342, 0.6598, 0.2393, 0.6598, 0.2393, 0.6559, 0.4342, 0.6979, 0.3578, 0.6598, 0.2393, 0.6979, 0.3578, 0.7062, 0.2403, 0.1874, 0.3475, 0.2169, 0.2325, 0.3844, 0.235, 0.1874, 0.3475, 0.3844, 0.235, 0.3844, 0.358, 0.3844, 0.358, 0.3844, 0.235, 0.5734, 0.2384, 0.3844, 0.358, 0.5734, 0.2384, 0.5721, 0.3321, 0.5721, 0.3321, 0.5734, 0.2384, 0.66, 0.2389, 0.5721, 0.3321, 0.66, 0.2389, 0.6559, 0.4342, 0.6559, 0.4342, 0.66, 0.2389, 0.7059, 0.2328, 0.6559, 0.4342, 0.7059, 0.2328, 0.6979, 0.3578, 0.7018, 0.3553, 0.7059, 0.2328, 0.6598, 0.2315, 0.7018, 0.3553, 0.6598, 0.2315, 0.66, 0.4264, 0.66, 0.4264, 0.6598, 0.2315, 0.5731, 0.232, 0.66, 0.4264, 0.5731, 0.232, 0.5741, 0.3338, 0.5741, 0.3338, 0.5731, 0.232, 0.3844, 0.2354, 0.5741, 0.3338, 0.3844, 0.2354, 0.3868, 0.3578, 0.3868, 0.3578, 0.3844, 0.2354, 0.2167, 0.2379, 0.3868, 0.3578, 0.2167, 0.2379, 0.1896, 0.3507, 0.7057, 0.2301, 0.7018, 0.3553, 0.66, 0.4264, 0.7057, 0.2301, 0.66, 0.4264, 0.6593, 0.231, 0.6593, 0.231, 0.66, 0.4264, 0.5741, 0.3338, 0.6593, 0.231, 0.5741, 0.3338, 0.5729, 0.2318, 0.5729, 0.2318, 0.5741, 0.3338, 0.3868, 0.3578, 0.5729, 0.2318, 0.3868, 0.3578, 0.3842, 0.235, 0.3842, 0.235, 0.3868, 0.3578, 0.1896, 0.3507, 0.3842, 0.235, 0.1896, 0.3507, 0.2164, 0.2376, 0.6947, 0.3311, 0.6784, 0.3409, 0.6942, 0.2943, 0.6815, 0.2359, 0.6898, 0.2682, 0.6923, 0.2286, 0.6898, 0.2682, 0.6923, 0.2286, 0.6815, 0.2362, 0.6898, 0.2682, 0.6815, 0.2362, 0.6815, 0.2679, 0.6815, 0.2679, 0.6815, 0.2362, 0.6012, 0.2401, 0.6815, 0.2679, 0.6012, 0.2401, 0.601, 0.2725, 0.601, 0.2725, 0.6012, 0.2401, 0.6815, 0.2359, 0.601, 0.2725, 0.6815, 0.2359, 0.6818, 0.2679, 0.6818, 0.2679, 0.6815, 0.2359, 0.6898, 0.2682, 0.6818, 0.2679, 0.6898, 0.2682, 0.6781, 0.3148, 0.6781, 0.3148, 0.6898, 0.2682, 0.692, 0.3016, 0.6781, 0.3148, 0.692, 0.3016, 0.6781, 0.3436, 0.6781, 0.3436, 0.692, 0.3016, 0.6923, 0.3448, 0.8192, 0.162, 0.9559, 0.1588, 0.9591, 0.1056, 0.8192, 0.162, 0.652, 0.1656, 0.8226, 0.1139, 0.8192, 0.162, 0.8226, 0.1139, 0.9591, 0.1056, 0.9591, 0.1056, 0.8226, 0.1139, 0.9967, 0.05551, 0.9967, 0.05551, 0.8226, 0.1139, 0.8554, 0.05844, 0.9967, 0.05551, 0.8554, 0.05844, 0.9584, 0.00204, 0.9584, 0.00204, 0.8554, 0.05844, 0.8138, 0.01596, 0.8138, 0.01596, 0.8554, 0.05844, 0.7596, 0.003016, 0.8138, 0.01596, 0.7596, 0.003016, 0.6635, 0.006678, 0.6635, 0.006678, 0.7596, 0.003016, 0.5409, 0.06576, 0.6635, 0.006678, 0.5409, 0.06576, 0.3385, 0.06918, 0.3385, 0.06918, 0.5409, 0.06576, 0.2003, 0.1248, 0.3385, 0.06918, 0.2003, 0.1248, 0.1715, 0.1283, 0.1715, 0.1283, 0.2003, 0.1248, 0.1691, 0.1761, 0.1715, 0.1283, 0.1691, 0.1761, 0.01722, 0.1793, 0.01722, 0.1793, 0.1691, 0.1761, 0.02064, 0.1324, 0.02064, 0.1324, 0.1691, 0.1761, 0.1715, 0.1292, 0.02064, 0.1324, 0.1715, 0.1292, 0.02234, 0.0765, 0.02234, 0.0765, 0.1715, 0.1292, 0.1742, 0.07309, 0.02234, 0.0765, 0.1742, 0.07309, 0.02357, 0.01718, 0.02357, 0.01718, 0.1742, 0.07309, 0.1718, 0.01767, 0.1718, 0.01767, 0.1742, 0.07309, 0.3263, 0.01351, 0.1718, 0.01767, 0.3263, 0.01351, 0.4879, 0.01059, 0.4879, 0.01059, 0.3263, 0.01351, 0.4904, 0.06625, 0.4879, 0.01059, 0.4904, 0.06625, 0.662, 0.06259, 0.662, 0.06259, 0.4904, 0.06625, 0.6566, 0.1185, 0.662, 0.06259, 0.6566, 0.1185, 0.8226, 0.1148, 0.8226, 0.1148, 0.6566, 0.1185, 0.8192, 0.162, 0.8226, 0.1148, 0.8192, 0.162, 0.9559, 0.1588, 0.04334, 0.04525, 0.01331, 0.01449, 0.1632, 0.01547, 0.09778, 0.1358, 0.1159, 0.1703, 0.266, 0.1715, 0.1632, 0.01547, 0.3138, 0.0184, 0.1932, 0.04623, 0.1632, 0.01547, 0.1932, 0.04623, 0.04334, 0.04525, 0.04334, 0.04525, 0.1932, 0.04623, 0.07093, 0.08993, 0.07093, 0.08993, 0.1932, 0.04623, 0.2208, 0.09848, 0.07093, 0.08993, 0.2208, 0.09848, 0.09778, 0.1358, 0.09778, 0.1358, 0.2208, 0.09848, 0.2467, 0.1363, 0.09778, 0.1358, 0.2467, 0.1363, 0.266, 0.1715, 0.266, 0.1715, 0.2467, 0.1363, 0.4164, 0.1744, 0.4164, 0.1744, 0.2467, 0.1363, 0.3981, 0.1395, 0.4164, 0.1744, 0.3981, 0.1395, 0.5741, 0.1725, 0.5741, 0.1725, 0.3981, 0.1395, 0.5541, 0.1344, 0.5741, 0.1725, 0.5541, 0.1344, 0.7238, 0.1725, 0.7238, 0.1725, 0.5541, 0.1344, 0.704, 0.1346, 0.7238, 0.1725, 0.704, 0.1346, 0.8685, 0.1717, 0.8685, 0.1717, 0.704, 0.1346, 0.848, 0.1336, 0.848, 0.1336, 0.704, 0.1346, 0.8217, 0.09164, 0.8217, 0.09164, 0.704, 0.1346, 0.6788, 0.09188, 0.8217, 0.09164, 0.6788, 0.09188, 0.7941, 0.04696, 0.7941, 0.04696, 0.6788, 0.09188, 0.6513, 0.04721, 0.7941, 0.04696, 0.6513, 0.04721, 0.7662, 0.008143, 0.7662, 0.008143, 0.6513, 0.04721, 0.6234, 0.008387, 0.6234, 0.008387, 0.6513, 0.04721, 0.5016, 0.04721, 0.6234, 0.008387, 0.5016, 0.04721, 0.4716, 0.01644, 0.4716, 0.01644, 0.5016, 0.04721, 0.3439, 0.04916, 0.4716, 0.01644, 0.3439, 0.04916, 0.3138, 0.0184, 0.3138, 0.0184, 0.3439, 0.04916, 0.1932, 0.04623, 0.1932, 0.04623, 0.3439, 0.04916, 0.2208, 0.09848, 0.2208, 0.09848, 0.3439, 0.04916, 0.3715, 0.09384, 0.2208, 0.09848, 0.3715, 0.09384, 0.2467, 0.1363, 0.2467, 0.1363, 0.3715, 0.09384, 0.3981, 0.1395, 0.3981, 0.1395, 0.3715, 0.09384, 0.5541, 0.1344, 0.5541, 0.1344, 0.3715, 0.09384, 0.5292, 0.09188, 0.5541, 0.1344, 0.5292, 0.09188, 0.704, 0.1346, 0.704, 0.1346, 0.5292, 0.09188, 0.6788, 0.09188, 0.6788, 0.09188, 0.5292, 0.09188, 0.6513, 0.04721, 0.6513, 0.04721, 0.5292, 0.09188, 0.5016, 0.04721, 0.5016, 0.04721, 0.5292, 0.09188, 0.3715, 0.09384, 0.5016, 0.04721, 0.3715, 0.09384, 0.3439, 0.04916])
me_mesh0.materials.append(mat_sc_spear)
me_mesh0.update()

# ---- objects
ob_mesh0 = bpy.data.objects.new('mesh0', me_mesh0)

# ---- transforms, parenting, visibility, modifiers, constraints
ob_mesh0.location = (0.0, 0.0, 0.0)
ob_mesh0.rotation_euler = (1.571, -0.0, 0.0)

# ---- collection membership
col_collection.objects.link(ob_mesh0)

# ---- scene / render settings (as saved in the file)
scene.frame_start = 1; scene.frame_end = 250; scene.frame_set(1)
scene.render.engine = 'BLENDER_EEVEE_NEXT'
scene.cycles.sampling_pattern = 'TABULATED_SOBOL'
scene.cycles.use_light_tree = False
scene.view_settings.view_transform = 'Filmic'
bpy.context.view_layer.update()

# ---- added for rendering (the .blend has no active camera and no usable light): camera, sun
cam_auto = bpy.data.cameras.new('AutoCamera')
cam_auto.lens = 50.0
cam_auto.sensor_width = 36.0
cam_auto.clip_end = 1000.0
ob_auto_camera = bpy.data.objects.new('AutoCamera', cam_auto)
scene.collection.objects.link(ob_auto_camera)
ob_auto_camera.location = (0.540736, -0.760388, 0.463858)
ob_auto_camera.rotation_euler = (1.09748, -7.21219e-08, 0.694738)
scene.camera = ob_auto_camera
light_auto_sun = bpy.data.lights.new('AutoSun', 'SUN')
light_auto_sun.energy = 3.0
light_auto_sun.angle = 0.0523599
ob_auto_sun = bpy.data.objects.new('AutoSun', light_auto_sun)
scene.collection.objects.link(ob_auto_sun)
ob_auto_sun.rotation_euler = (0.872665, 0.174533, 0.523599)
bpy.context.view_layer.update()

